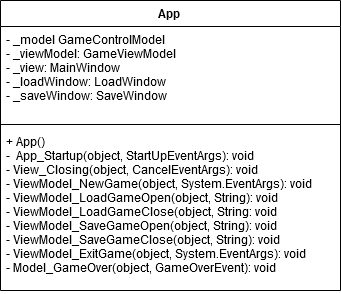

The diagram above was exported from draw.io. Its source (the exported page's mxGraphModel, read from the mxfile embedded in the PNG):
<mxGraphModel dx="506" dy="634" grid="1" gridSize="10" guides="1" tooltips="1" connect="1" arrows="1" fold="1" page="1" pageScale="1" pageWidth="850" pageHeight="1100" background="#ffffff" math="0" shadow="0">
  <root>
    <mxCell id="0" />
    <mxCell id="1" parent="0" />
    <mxCell id="1BAeeptmupr75GAHPqnB-81" value="App" style="swimlane;fontStyle=1;align=center;verticalAlign=top;childLayout=stackLayout;horizontal=1;startSize=26;horizontalStack=0;resizeParent=1;resizeParentMax=0;resizeLast=0;collapsible=1;marginBottom=0;fontFamily=Helvetica;fontColor=#000000;" vertex="1" parent="1">
      <mxGeometry x="90" y="130" width="340" height="290" as="geometry" />
    </mxCell>
    <mxCell id="1BAeeptmupr75GAHPqnB-82" value="- _model GameControlModel&#10;- _viewModel: GameViewModel&#10;- _view: MainWindow&#10;- _loadWindow: LoadWindow&#10;- _saveWindow: SaveWindow&#10;" style="text;strokeColor=none;fillColor=none;align=left;verticalAlign=top;spacingLeft=4;spacingRight=4;overflow=hidden;rotatable=0;points=[[0,0.5],[1,0.5]];portConstraint=eastwest;" vertex="1" parent="1BAeeptmupr75GAHPqnB-81">
      <mxGeometry y="26" width="340" height="94" as="geometry" />
    </mxCell>
    <mxCell id="1BAeeptmupr75GAHPqnB-83" value="" style="line;strokeWidth=1;fillColor=none;align=left;verticalAlign=middle;spacingTop=-1;spacingLeft=3;spacingRight=3;rotatable=0;labelPosition=right;points=[];portConstraint=eastwest;" vertex="1" parent="1BAeeptmupr75GAHPqnB-81">
      <mxGeometry y="120" width="340" height="8" as="geometry" />
    </mxCell>
    <mxCell id="1BAeeptmupr75GAHPqnB-84" value="+ App()&#10;-  App_Startup(object, StartUpEventArgs): void&#10;- View_Closing(object, CancelEventArgs): void&#10;- ViewModel_NewGame(object, System.EventArgs): void&#10;- ViewModel_LoadGameOpen(object, String): void&#10;- ViewModel_LoadGameClose(object, String: void&#10;- ViewModel_SaveGameOpen(object, String): void&#10;- ViewModel_SaveGameClose(object, String): void&#10;- ViewModel_ExitGame(object, System.EventArgs): void&#10;- Model_GameOver(object, GameOverEvent): void&#10;" style="text;strokeColor=none;fillColor=none;align=left;verticalAlign=top;spacingLeft=4;spacingRight=4;overflow=hidden;rotatable=0;points=[[0,0.5],[1,0.5]];portConstraint=eastwest;" vertex="1" parent="1BAeeptmupr75GAHPqnB-81">
      <mxGeometry y="128" width="340" height="162" as="geometry" />
    </mxCell>
  </root>
</mxGraphModel>